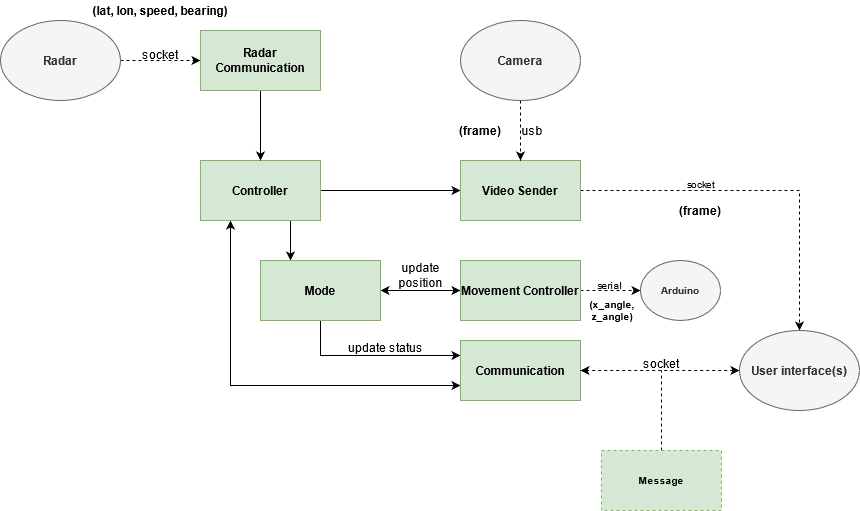

The diagram above was exported from draw.io. Its source (the exported page's mxGraphModel, read from the mxfile embedded in the PNG):
<mxGraphModel dx="1422" dy="771" grid="1" gridSize="10" guides="1" tooltips="1" connect="1" arrows="1" fold="1" page="1" pageScale="1" pageWidth="900" pageHeight="600" math="0" shadow="0">
  <root>
    <mxCell id="0" />
    <mxCell id="1" parent="0" />
    <mxCell id="KNkXovaSegNI5WmrSprr-1" style="edgeStyle=orthogonalEdgeStyle;rounded=0;orthogonalLoop=1;jettySize=auto;html=1;exitX=0.25;exitY=1;exitDx=0;exitDy=0;entryX=0;entryY=0.75;entryDx=0;entryDy=0;startArrow=classic;startFill=1;" edge="1" parent="1" source="KNkXovaSegNI5WmrSprr-4" target="KNkXovaSegNI5WmrSprr-10">
      <mxGeometry relative="1" as="geometry" />
    </mxCell>
    <mxCell id="KNkXovaSegNI5WmrSprr-2" style="edgeStyle=orthogonalEdgeStyle;rounded=0;orthogonalLoop=1;jettySize=auto;html=1;exitX=0.75;exitY=1;exitDx=0;exitDy=0;entryX=0.25;entryY=0;entryDx=0;entryDy=0;" edge="1" parent="1" source="KNkXovaSegNI5WmrSprr-4" target="KNkXovaSegNI5WmrSprr-7">
      <mxGeometry relative="1" as="geometry" />
    </mxCell>
    <mxCell id="KNkXovaSegNI5WmrSprr-3" style="edgeStyle=orthogonalEdgeStyle;rounded=0;orthogonalLoop=1;jettySize=auto;html=1;exitX=1;exitY=0.5;exitDx=0;exitDy=0;entryX=0;entryY=0.5;entryDx=0;entryDy=0;fontSize=10;align=center;" edge="1" parent="1" source="KNkXovaSegNI5WmrSprr-4" target="KNkXovaSegNI5WmrSprr-20">
      <mxGeometry relative="1" as="geometry" />
    </mxCell>
    <mxCell id="KNkXovaSegNI5WmrSprr-4" value="Controller" style="rounded=0;whiteSpace=wrap;html=1;fontStyle=1;fillColor=#d5e8d4;strokeColor=#82b366;" vertex="1" parent="1">
      <mxGeometry x="220" y="200" width="120" height="60" as="geometry" />
    </mxCell>
    <mxCell id="KNkXovaSegNI5WmrSprr-5" style="edgeStyle=orthogonalEdgeStyle;rounded=0;orthogonalLoop=1;jettySize=auto;html=1;exitX=1;exitY=0.5;exitDx=0;exitDy=0;entryX=0;entryY=0.5;entryDx=0;entryDy=0;startArrow=classic;startFill=1;" edge="1" parent="1" source="KNkXovaSegNI5WmrSprr-7" target="KNkXovaSegNI5WmrSprr-9">
      <mxGeometry relative="1" as="geometry" />
    </mxCell>
    <mxCell id="KNkXovaSegNI5WmrSprr-6" style="edgeStyle=orthogonalEdgeStyle;rounded=0;orthogonalLoop=1;jettySize=auto;html=1;exitX=0.5;exitY=1;exitDx=0;exitDy=0;entryX=0;entryY=0.25;entryDx=0;entryDy=0;" edge="1" parent="1" source="KNkXovaSegNI5WmrSprr-7" target="KNkXovaSegNI5WmrSprr-10">
      <mxGeometry relative="1" as="geometry" />
    </mxCell>
    <mxCell id="KNkXovaSegNI5WmrSprr-7" value="Mode" style="rounded=0;whiteSpace=wrap;html=1;fontStyle=1;fillColor=#d5e8d4;strokeColor=#82b366;" vertex="1" parent="1">
      <mxGeometry x="280" y="300" width="120" height="60" as="geometry" />
    </mxCell>
    <mxCell id="KNkXovaSegNI5WmrSprr-8" style="edgeStyle=orthogonalEdgeStyle;rounded=0;orthogonalLoop=1;jettySize=auto;html=1;exitX=1;exitY=0.5;exitDx=0;exitDy=0;entryX=0;entryY=0.5;entryDx=0;entryDy=0;dashed=1;fontSize=10;align=center;" edge="1" parent="1" source="KNkXovaSegNI5WmrSprr-9" target="KNkXovaSegNI5WmrSprr-17">
      <mxGeometry relative="1" as="geometry" />
    </mxCell>
    <mxCell id="KNkXovaSegNI5WmrSprr-9" value="Movement Controller" style="rounded=0;whiteSpace=wrap;html=1;fontStyle=1;fillColor=#d5e8d4;strokeColor=#82b366;" vertex="1" parent="1">
      <mxGeometry x="480" y="300" width="120" height="60" as="geometry" />
    </mxCell>
    <mxCell id="KNkXovaSegNI5WmrSprr-10" value="Communication" style="rounded=0;whiteSpace=wrap;html=1;fontStyle=1;fillColor=#d5e8d4;strokeColor=#82b366;" vertex="1" parent="1">
      <mxGeometry x="480" y="380" width="120" height="60" as="geometry" />
    </mxCell>
    <mxCell id="KNkXovaSegNI5WmrSprr-11" value="update&lt;br&gt;position" style="text;html=1;align=center;verticalAlign=middle;resizable=0;points=[];autosize=1;strokeColor=none;" vertex="1" parent="1">
      <mxGeometry x="410" y="300" width="60" height="30" as="geometry" />
    </mxCell>
    <mxCell id="KNkXovaSegNI5WmrSprr-12" value="update status" style="text;html=1;align=center;verticalAlign=middle;resizable=0;points=[];autosize=1;strokeColor=none;" vertex="1" parent="1">
      <mxGeometry x="360" y="377" width="90" height="20" as="geometry" />
    </mxCell>
    <mxCell id="KNkXovaSegNI5WmrSprr-13" style="edgeStyle=orthogonalEdgeStyle;rounded=0;orthogonalLoop=1;jettySize=auto;html=1;exitX=1;exitY=0.5;exitDx=0;exitDy=0;entryX=0;entryY=0.5;entryDx=0;entryDy=0;dashed=1;align=center;" edge="1" parent="1" source="KNkXovaSegNI5WmrSprr-14" target="KNkXovaSegNI5WmrSprr-28">
      <mxGeometry relative="1" as="geometry" />
    </mxCell>
    <mxCell id="KNkXovaSegNI5WmrSprr-14" value="&lt;div&gt;&lt;span&gt;Radar&lt;/span&gt;&lt;/div&gt;" style="ellipse;whiteSpace=wrap;html=1;fillColor=#f5f5f5;strokeColor=#666666;fontColor=#333333;fontStyle=1" vertex="1" parent="1">
      <mxGeometry x="20" y="60" width="120" height="80" as="geometry" />
    </mxCell>
    <mxCell id="KNkXovaSegNI5WmrSprr-15" value="(lat, lon, speed, bearing)" style="text;html=1;strokeColor=none;fillColor=none;align=center;verticalAlign=middle;whiteSpace=wrap;rounded=0;fontStyle=1" vertex="1" parent="1">
      <mxGeometry x="110" y="40" width="140" height="20" as="geometry" />
    </mxCell>
    <mxCell id="KNkXovaSegNI5WmrSprr-16" value="&lt;div&gt;socket&lt;/div&gt;" style="text;html=1;strokeColor=none;fillColor=none;align=center;verticalAlign=middle;whiteSpace=wrap;rounded=0;rotation=0;" vertex="1" parent="1">
      <mxGeometry x="160" y="84" width="40" height="20" as="geometry" />
    </mxCell>
    <mxCell id="KNkXovaSegNI5WmrSprr-17" value="&lt;span&gt;Arduino&lt;/span&gt;" style="ellipse;whiteSpace=wrap;html=1;fontSize=10;fillColor=#f5f5f5;strokeColor=#666666;fontStyle=1;fontColor=#333333;" vertex="1" parent="1">
      <mxGeometry x="660" y="300" width="80" height="60" as="geometry" />
    </mxCell>
    <mxCell id="KNkXovaSegNI5WmrSprr-18" value="&lt;div&gt;serial&lt;/div&gt;" style="text;html=1;strokeColor=none;fillColor=none;align=center;verticalAlign=middle;whiteSpace=wrap;rounded=0;fontSize=10;" vertex="1" parent="1">
      <mxGeometry x="610" y="315" width="40" height="20" as="geometry" />
    </mxCell>
    <mxCell id="KNkXovaSegNI5WmrSprr-19" value="(x_angle, z_angle)" style="text;html=1;strokeColor=none;fillColor=none;align=center;verticalAlign=middle;whiteSpace=wrap;rounded=0;fontSize=10;fontStyle=1" vertex="1" parent="1">
      <mxGeometry x="587" y="340" width="90" height="20" as="geometry" />
    </mxCell>
    <mxCell id="KNkXovaSegNI5WmrSprr-40" style="edgeStyle=orthogonalEdgeStyle;rounded=0;orthogonalLoop=1;jettySize=auto;html=1;exitX=1;exitY=0.5;exitDx=0;exitDy=0;entryX=0.5;entryY=0;entryDx=0;entryDy=0;dashed=1;fontSize=12;startArrow=none;startFill=0;" edge="1" parent="1" source="KNkXovaSegNI5WmrSprr-20" target="KNkXovaSegNI5WmrSprr-32">
      <mxGeometry relative="1" as="geometry" />
    </mxCell>
    <mxCell id="KNkXovaSegNI5WmrSprr-20" value="Video Sender" style="rounded=0;whiteSpace=wrap;html=1;fontStyle=1;fillColor=#d5e8d4;strokeColor=#82b366;" vertex="1" parent="1">
      <mxGeometry x="480" y="200" width="120" height="60" as="geometry" />
    </mxCell>
    <mxCell id="KNkXovaSegNI5WmrSprr-21" value="usb" style="text;html=1;strokeColor=none;fillColor=none;align=center;verticalAlign=middle;whiteSpace=wrap;rounded=0;fontSize=12;" vertex="1" parent="1">
      <mxGeometry x="532" y="160" width="40" height="20" as="geometry" />
    </mxCell>
    <mxCell id="KNkXovaSegNI5WmrSprr-22" value="(frame)" style="text;html=1;strokeColor=none;fillColor=none;align=center;verticalAlign=middle;whiteSpace=wrap;rounded=0;fontSize=12;fontStyle=1" vertex="1" parent="1">
      <mxGeometry x="480" y="160" width="40" height="20" as="geometry" />
    </mxCell>
    <mxCell id="KNkXovaSegNI5WmrSprr-27" style="edgeStyle=orthogonalEdgeStyle;rounded=0;orthogonalLoop=1;jettySize=auto;html=1;exitX=0.5;exitY=1;exitDx=0;exitDy=0;entryX=0.5;entryY=0;entryDx=0;entryDy=0;" edge="1" parent="1" source="KNkXovaSegNI5WmrSprr-28" target="KNkXovaSegNI5WmrSprr-4">
      <mxGeometry relative="1" as="geometry" />
    </mxCell>
    <mxCell id="KNkXovaSegNI5WmrSprr-28" value="Radar&lt;br&gt;Communication" style="rounded=0;whiteSpace=wrap;html=1;fontStyle=1;fillColor=#d5e8d4;strokeColor=#82b366;" vertex="1" parent="1">
      <mxGeometry x="220" y="70" width="120" height="60" as="geometry" />
    </mxCell>
    <mxCell id="KNkXovaSegNI5WmrSprr-31" style="edgeStyle=orthogonalEdgeStyle;rounded=0;orthogonalLoop=1;jettySize=auto;html=1;exitX=0.5;exitY=1;exitDx=0;exitDy=0;entryX=0.5;entryY=0;entryDx=0;entryDy=0;dashed=1;" edge="1" parent="1" source="KNkXovaSegNI5WmrSprr-30" target="KNkXovaSegNI5WmrSprr-20">
      <mxGeometry relative="1" as="geometry" />
    </mxCell>
    <mxCell id="KNkXovaSegNI5WmrSprr-30" value="Camera" style="ellipse;whiteSpace=wrap;html=1;fillColor=#f5f5f5;strokeColor=#666666;fontColor=#333333;fontStyle=1" vertex="1" parent="1">
      <mxGeometry x="480" y="60" width="120" height="80" as="geometry" />
    </mxCell>
    <mxCell id="KNkXovaSegNI5WmrSprr-33" style="edgeStyle=orthogonalEdgeStyle;rounded=0;orthogonalLoop=1;jettySize=auto;html=1;exitX=0;exitY=0.5;exitDx=0;exitDy=0;entryX=1;entryY=0.5;entryDx=0;entryDy=0;dashed=1;fontSize=12;startArrow=classic;startFill=1;" edge="1" parent="1" source="KNkXovaSegNI5WmrSprr-32" target="KNkXovaSegNI5WmrSprr-10">
      <mxGeometry relative="1" as="geometry" />
    </mxCell>
    <mxCell id="KNkXovaSegNI5WmrSprr-32" value="User interface(s)" style="ellipse;whiteSpace=wrap;html=1;fillColor=#f5f5f5;strokeColor=#666666;fontColor=#333333;fontStyle=1" vertex="1" parent="1">
      <mxGeometry x="759" y="370" width="120" height="80" as="geometry" />
    </mxCell>
    <mxCell id="KNkXovaSegNI5WmrSprr-34" style="edgeStyle=orthogonalEdgeStyle;rounded=0;orthogonalLoop=1;jettySize=auto;html=1;exitX=0.5;exitY=0;exitDx=0;exitDy=0;fontSize=10;startArrow=none;startFill=0;endArrow=none;endFill=0;align=center;dashed=1;" edge="1" parent="1" source="KNkXovaSegNI5WmrSprr-35">
      <mxGeometry relative="1" as="geometry">
        <mxPoint x="681" y="410" as="targetPoint" />
      </mxGeometry>
    </mxCell>
    <mxCell id="KNkXovaSegNI5WmrSprr-35" value="&lt;b&gt;Message&lt;/b&gt;" style="rounded=0;whiteSpace=wrap;html=1;fontSize=10;fillColor=#d5e8d4;strokeColor=#82b366;dashed=1;" vertex="1" parent="1">
      <mxGeometry x="621" y="490" width="120" height="60" as="geometry" />
    </mxCell>
    <mxCell id="KNkXovaSegNI5WmrSprr-36" value="&lt;div style=&quot;font-size: 12px;&quot;&gt;socket&lt;/div&gt;" style="text;html=1;strokeColor=none;fillColor=none;align=center;verticalAlign=middle;whiteSpace=wrap;rounded=0;fontSize=12;" vertex="1" parent="1">
      <mxGeometry x="661" y="393" width="40" height="20" as="geometry" />
    </mxCell>
    <mxCell id="KNkXovaSegNI5WmrSprr-41" value="&lt;div style=&quot;font-size: 10px;&quot;&gt;socket&lt;/div&gt;" style="text;html=1;strokeColor=none;fillColor=none;align=center;verticalAlign=middle;whiteSpace=wrap;rounded=0;fontSize=10;" vertex="1" parent="1">
      <mxGeometry x="701" y="214" width="40" height="20" as="geometry" />
    </mxCell>
    <mxCell id="KNkXovaSegNI5WmrSprr-43" value="(frame)" style="text;html=1;strokeColor=none;fillColor=none;align=center;verticalAlign=middle;whiteSpace=wrap;rounded=0;fontSize=12;fontStyle=1" vertex="1" parent="1">
      <mxGeometry x="700" y="240" width="40" height="20" as="geometry" />
    </mxCell>
  </root>
</mxGraphModel>